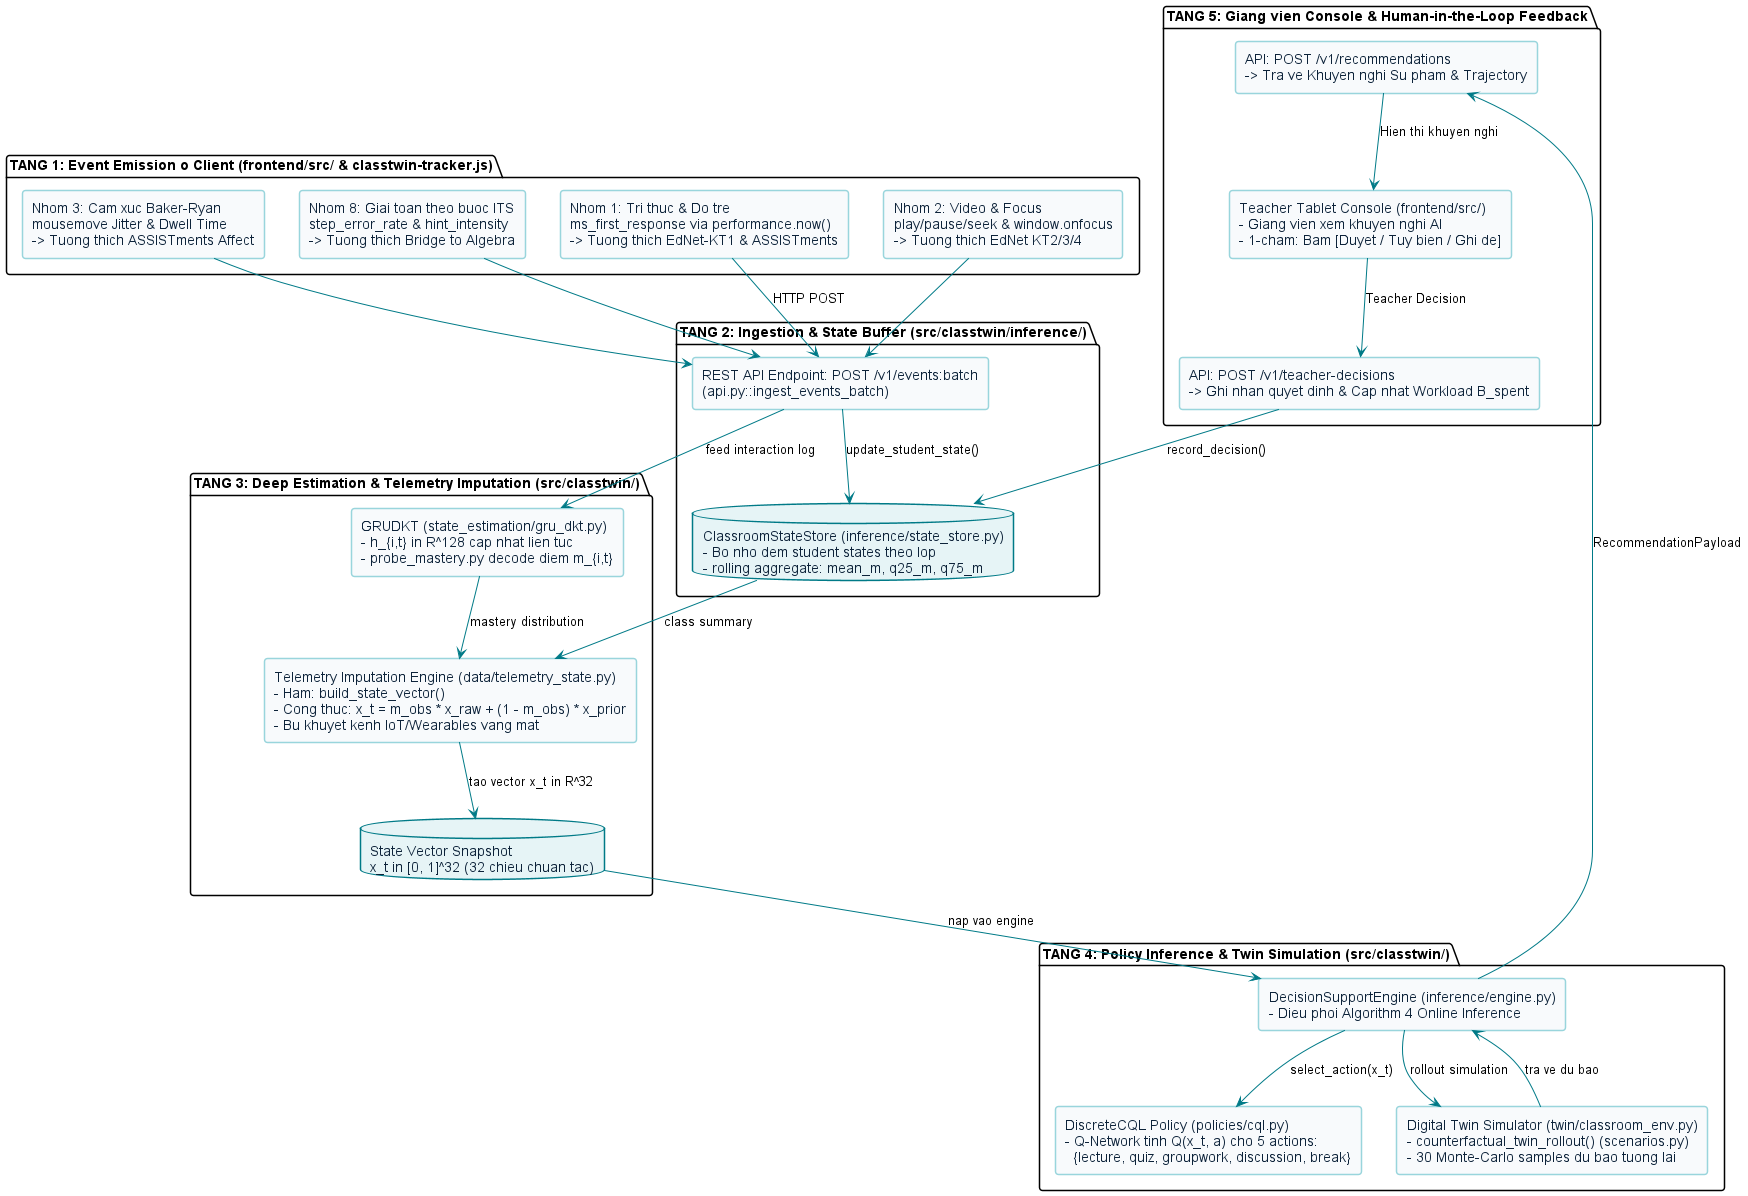

The diagram above was rendered by PlantUML. Its source (embedded in the PNG):
@startuml data_flow
skinparam backgroundColor #FFFFFF
skinparam defaultFontName Arial
skinparam roundcorner 6
skinparam shadowing false
skinparam ArrowColor #007A87

skinparam rectangle {
  BackgroundColor #F8FAFC
  BorderColor #99D5DC
  FontColor #0D233A
}

skinparam database {
  BackgroundColor #E6F4F6
  BorderColor #007A87
  FontColor #0D233A
}

package "TANG 1: Event Emission o Client (frontend/src/ & classtwin-tracker.js)" {
  rectangle "Nhom 1: Tri thuc & Do tre\nms_first_response via performance.now()\n-> Tuong thich EdNet-KT1 & ASSISTments" as E1
  rectangle "Nhom 2: Video & Focus\nplay/pause/seek & window.onfocus\n-> Tuong thich EdNet KT2/3/4" as E2
  rectangle "Nhom 3: Cam xuc Baker-Ryan\nmousemove Jitter & Dwell Time\n-> Tuong thich ASSISTments Affect" as E3
  rectangle "Nhom 8: Giai toan theo buoc ITS\nstep_error_rate & hint_intensity\n-> Tuong thich Bridge to Algebra" as E4
}

package "TANG 2: Ingestion & State Buffer (src/classtwin/inference/)" {
  rectangle "REST API Endpoint: POST /v1/events:batch\n(api.py::ingest_events_batch)" as API_INGEST
  database "ClassroomStateStore (inference/state_store.py)\n- Bo nho dem student states theo lop\n- rolling aggregate: mean_m, q25_m, q75_m" as STORE
}

package "TANG 3: Deep Estimation & Telemetry Imputation (src/classtwin/)" {
  rectangle "GRUDKT (state_estimation/gru_dkt.py)\n- h_{i,t} in R^128 cap nhat lien tuc\n- probe_mastery.py decode diem m_{i,t}" as DKT_MODULE
  rectangle "Telemetry Imputation Engine (data/telemetry_state.py)\n- Ham: build_state_vector()\n- Cong thuc: x_t = m_obs * x_raw + (1 - m_obs) * x_prior\n- Bu khuyet kenh IoT/Wearables vang mat" as IMPUTE_MODULE
  database "State Vector Snapshot\nx_t in [0, 1]^32 (32 chieu chuan tac)" as STATE_VEC
}

package "TANG 4: Policy Inference & Twin Simulation (src/classtwin/)" {
  rectangle "DecisionSupportEngine (inference/engine.py)\n- Dieu phoi Algorithm 4 Online Inference" as ENGINE_MODULE
  rectangle "DiscreteCQL Policy (policies/cql.py)\n- Q-Network tinh Q(x_t, a) cho 5 actions:\n  {lecture, quiz, groupwork, discussion, break}" as CQL_MODULE
  rectangle "Digital Twin Simulator (twin/classroom_env.py)\n- counterfactual_twin_rollout() (scenarios.py)\n- 30 Monte-Carlo samples du bao tuong lai" as TWIN_MODULE
}

package "TANG 5: Giang vien Console & Human-in-the-Loop Feedback" {
  rectangle "API: POST /v1/recommendations\n-> Tra ve Khuyen nghi Su pham & Trajectory" as API_REC
  rectangle "Teacher Tablet Console (frontend/src/)\n- Giang vien xem khuyen nghi AI\n- 1-cham: Bam [Duyet / Tuy bien / Ghi de]" as TEACHER_UI
  rectangle "API: POST /v1/teacher-decisions\n-> Ghi nhan quyet dinh & Cap nhat Workload B_spent" as API_DEC
}

E1 --> API_INGEST : "HTTP POST"
E2 --> API_INGEST
E3 --> API_INGEST
E4 --> API_INGEST

API_INGEST --> STORE : "update_student_state()"
API_INGEST --> DKT_MODULE : "feed interaction log"
DKT_MODULE --> IMPUTE_MODULE : "mastery distribution"
STORE --> IMPUTE_MODULE : "class summary"
IMPUTE_MODULE --> STATE_VEC : "tao vector x_t in R^32"

STATE_VEC --> ENGINE_MODULE : "nap vao engine"
ENGINE_MODULE --> CQL_MODULE : "select_action(x_t)"
ENGINE_MODULE --> TWIN_MODULE : "rollout simulation"
TWIN_MODULE --> ENGINE_MODULE : "tra ve du bao"

ENGINE_MODULE --> API_REC : "RecommendationPayload"
API_REC --> TEACHER_UI : "Hien thi khuyen nghi"
TEACHER_UI --> API_DEC : "Teacher Decision"
API_DEC --> STORE : "record_decision()"

@enduml